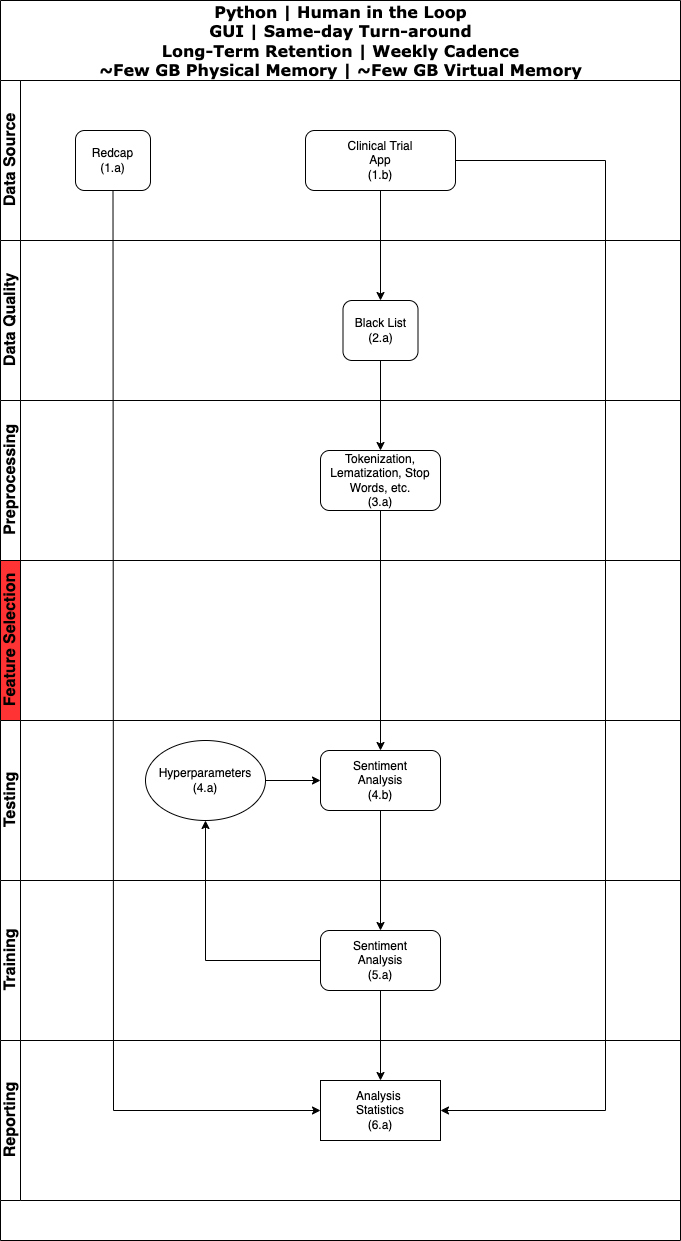

The diagram above was exported from draw.io. Its source (the exported page's mxGraphModel, read from the mxfile embedded in the PNG):
<mxGraphModel dx="1434" dy="923" grid="1" gridSize="10" guides="1" tooltips="1" connect="1" arrows="1" fold="1" page="1" pageScale="1" pageWidth="850" pageHeight="1100" background="none" math="0" shadow="0">
  <root>
    <mxCell id="0" />
    <mxCell id="1" parent="0" />
    <mxCell id="2b4e8129b02d487f-1" value="Python |&amp;nbsp;Human in the Loop&lt;br&gt;GUI |&amp;nbsp;Same-day Turn-around&lt;br&gt;Long-Term Retention |&amp;nbsp;Weekly Cadence&lt;br&gt;~Few GB Physical Memory |&amp;nbsp;~Few GB Virtual Memory" style="swimlane;html=1;childLayout=stackLayout;horizontal=1;startSize=80;horizontalStack=0;rounded=0;shadow=0;labelBackgroundColor=none;strokeWidth=1;fontFamily=Verdana;fontSize=16;align=center;" parent="1" vertex="1">
      <mxGeometry x="85" y="40" width="680" height="1240" as="geometry" />
    </mxCell>
    <mxCell id="2b4e8129b02d487f-2" value="Data Source" style="swimlane;html=1;startSize=20;horizontal=0;fontSize=16;" parent="2b4e8129b02d487f-1" vertex="1">
      <mxGeometry y="80" width="680" height="160" as="geometry" />
    </mxCell>
    <mxCell id="vNM_0CKaIcuw8vhPZy2S-3" value="Redcap&lt;br&gt;(1.a)" style="rounded=1;whiteSpace=wrap;html=1;" parent="2b4e8129b02d487f-2" vertex="1">
      <mxGeometry x="75" y="50" width="75" height="60" as="geometry" />
    </mxCell>
    <mxCell id="mGg0utY-gscn81u7Bjw5-3" value="Clinical&amp;nbsp;Trial&lt;br&gt;App&lt;br&gt;(1.b)" style="rounded=1;whiteSpace=wrap;html=1;" parent="2b4e8129b02d487f-2" vertex="1">
      <mxGeometry x="305" y="50" width="150" height="60" as="geometry" />
    </mxCell>
    <mxCell id="2b4e8129b02d487f-3" value="Data Quality" style="swimlane;html=1;startSize=20;horizontal=0;fontSize=16;" parent="2b4e8129b02d487f-1" vertex="1">
      <mxGeometry y="240" width="680" height="160" as="geometry" />
    </mxCell>
    <mxCell id="mGg0utY-gscn81u7Bjw5-2" value="Black List&lt;br&gt;(2.a)" style="rounded=1;whiteSpace=wrap;html=1;fillColor=#FFFFFF;" parent="2b4e8129b02d487f-3" vertex="1">
      <mxGeometry x="342.5" y="60" width="75" height="60" as="geometry" />
    </mxCell>
    <mxCell id="2b4e8129b02d487f-4" value="Preprocessing" style="swimlane;html=1;startSize=20;horizontal=0;fontSize=16;" parent="2b4e8129b02d487f-1" vertex="1">
      <mxGeometry y="400" width="680" height="160" as="geometry" />
    </mxCell>
    <mxCell id="mGg0utY-gscn81u7Bjw5-9" value="Tokenization, Lematization, Stop Words, etc.&lt;br&gt;(3.a)" style="rounded=1;whiteSpace=wrap;html=1;fillColor=#FFFFFF;" parent="2b4e8129b02d487f-4" vertex="1">
      <mxGeometry x="320" y="50" width="120" height="60" as="geometry" />
    </mxCell>
    <mxCell id="-gp8SUjufDWE4CltQYJB-1" value="Feature Selection" style="swimlane;html=1;startSize=20;horizontal=0;fontSize=16;fillColor=#FF3333;" parent="2b4e8129b02d487f-1" vertex="1">
      <mxGeometry y="560" width="680" height="160" as="geometry" />
    </mxCell>
    <mxCell id="-gp8SUjufDWE4CltQYJB-3" value="Testing" style="swimlane;html=1;startSize=20;horizontal=0;fontSize=16;fillColor=#FFFFFF;" parent="2b4e8129b02d487f-1" vertex="1">
      <mxGeometry y="720" width="680" height="160" as="geometry" />
    </mxCell>
    <mxCell id="mGg0utY-gscn81u7Bjw5-11" value="Sentiment&lt;br&gt;Analysis&lt;br&gt;(4.b)" style="rounded=1;whiteSpace=wrap;html=1;fillColor=#FFFFFF;" parent="-gp8SUjufDWE4CltQYJB-3" vertex="1">
      <mxGeometry x="320" y="30" width="120" height="60" as="geometry" />
    </mxCell>
    <mxCell id="NnULYtmoVk4AihelG-vN-4" value="Hyperparameters&lt;br&gt;(4.a)" style="ellipse;whiteSpace=wrap;html=1;fillColor=#FFFFFF;" parent="-gp8SUjufDWE4CltQYJB-3" vertex="1">
      <mxGeometry x="145" y="20" width="120" height="80" as="geometry" />
    </mxCell>
    <mxCell id="NnULYtmoVk4AihelG-vN-6" value="" style="endArrow=classic;html=1;rounded=0;exitX=1;exitY=0.5;exitDx=0;exitDy=0;" parent="-gp8SUjufDWE4CltQYJB-3" source="NnULYtmoVk4AihelG-vN-4" target="mGg0utY-gscn81u7Bjw5-11" edge="1">
      <mxGeometry width="50" height="50" relative="1" as="geometry">
        <mxPoint x="325" y="310" as="sourcePoint" />
        <mxPoint x="375" y="260" as="targetPoint" />
      </mxGeometry>
    </mxCell>
    <mxCell id="-gp8SUjufDWE4CltQYJB-2" value="Training" style="swimlane;html=1;startSize=20;horizontal=0;fontSize=16;fillColor=#FFFFFF;" parent="2b4e8129b02d487f-1" vertex="1">
      <mxGeometry y="880" width="680" height="160" as="geometry" />
    </mxCell>
    <mxCell id="mGg0utY-gscn81u7Bjw5-15" value="Sentiment&lt;br&gt;Analysis&lt;br&gt;(5.a)" style="rounded=1;whiteSpace=wrap;html=1;fillColor=#FFFFFF;" parent="-gp8SUjufDWE4CltQYJB-2" vertex="1">
      <mxGeometry x="320" y="50" width="120" height="60" as="geometry" />
    </mxCell>
    <mxCell id="-gp8SUjufDWE4CltQYJB-4" value="Reporting" style="swimlane;html=1;startSize=20;horizontal=0;fontSize=16;" parent="2b4e8129b02d487f-1" vertex="1">
      <mxGeometry y="1040" width="680" height="160" as="geometry" />
    </mxCell>
    <mxCell id="mGg0utY-gscn81u7Bjw5-1" value="Analysis&amp;nbsp;&lt;br&gt;Statistics&lt;br&gt;(6.a)" style="rounded=0;whiteSpace=wrap;html=1;" parent="-gp8SUjufDWE4CltQYJB-4" vertex="1">
      <mxGeometry x="320" y="40" width="120" height="60" as="geometry" />
    </mxCell>
    <mxCell id="mGg0utY-gscn81u7Bjw5-5" value="" style="endArrow=classic;html=1;rounded=0;exitX=0.5;exitY=1;exitDx=0;exitDy=0;entryX=0;entryY=0.5;entryDx=0;entryDy=0;" parent="2b4e8129b02d487f-1" source="vNM_0CKaIcuw8vhPZy2S-3" target="mGg0utY-gscn81u7Bjw5-1" edge="1">
      <mxGeometry width="50" height="50" relative="1" as="geometry">
        <mxPoint x="82.5" y="190" as="sourcePoint" />
        <mxPoint x="312.5" y="1120" as="targetPoint" />
        <Array as="points">
          <mxPoint x="113" y="1110" />
        </Array>
      </mxGeometry>
    </mxCell>
    <mxCell id="mGg0utY-gscn81u7Bjw5-7" value="" style="endArrow=classic;html=1;rounded=0;exitX=1;exitY=0.5;exitDx=0;exitDy=0;" parent="2b4e8129b02d487f-1" source="mGg0utY-gscn81u7Bjw5-3" target="mGg0utY-gscn81u7Bjw5-1" edge="1">
      <mxGeometry width="50" height="50" relative="1" as="geometry">
        <mxPoint x="435" y="650" as="sourcePoint" />
        <mxPoint x="485" y="1110" as="targetPoint" />
        <Array as="points">
          <mxPoint x="605" y="160" />
          <mxPoint x="605" y="1110" />
        </Array>
      </mxGeometry>
    </mxCell>
    <mxCell id="mGg0utY-gscn81u7Bjw5-8" value="" style="endArrow=classic;html=1;rounded=0;exitX=0.5;exitY=1;exitDx=0;exitDy=0;entryX=0.5;entryY=0;entryDx=0;entryDy=0;" parent="2b4e8129b02d487f-1" source="mGg0utY-gscn81u7Bjw5-3" target="mGg0utY-gscn81u7Bjw5-2" edge="1">
      <mxGeometry width="50" height="50" relative="1" as="geometry">
        <mxPoint x="435" y="670" as="sourcePoint" />
        <mxPoint x="175" y="280" as="targetPoint" />
      </mxGeometry>
    </mxCell>
    <mxCell id="mGg0utY-gscn81u7Bjw5-10" value="" style="endArrow=classic;html=1;rounded=0;exitX=0.5;exitY=1;exitDx=0;exitDy=0;entryX=0.5;entryY=0;entryDx=0;entryDy=0;" parent="2b4e8129b02d487f-1" source="mGg0utY-gscn81u7Bjw5-2" target="mGg0utY-gscn81u7Bjw5-9" edge="1">
      <mxGeometry width="50" height="50" relative="1" as="geometry">
        <mxPoint x="375" y="780" as="sourcePoint" />
        <mxPoint x="425" y="730" as="targetPoint" />
      </mxGeometry>
    </mxCell>
    <mxCell id="mGg0utY-gscn81u7Bjw5-12" value="" style="endArrow=classic;html=1;rounded=0;entryX=0.5;entryY=0;entryDx=0;entryDy=0;exitX=0.5;exitY=1;exitDx=0;exitDy=0;" parent="2b4e8129b02d487f-1" source="mGg0utY-gscn81u7Bjw5-9" target="mGg0utY-gscn81u7Bjw5-11" edge="1">
      <mxGeometry width="50" height="50" relative="1" as="geometry">
        <mxPoint x="459" y="512" as="sourcePoint" />
        <mxPoint x="425" y="720" as="targetPoint" />
      </mxGeometry>
    </mxCell>
    <mxCell id="NnULYtmoVk4AihelG-vN-2" value="" style="endArrow=classic;html=1;rounded=0;exitX=0.5;exitY=1;exitDx=0;exitDy=0;entryX=0.5;entryY=0;entryDx=0;entryDy=0;" parent="2b4e8129b02d487f-1" source="mGg0utY-gscn81u7Bjw5-11" target="mGg0utY-gscn81u7Bjw5-15" edge="1">
      <mxGeometry width="50" height="50" relative="1" as="geometry">
        <mxPoint x="325" y="820" as="sourcePoint" />
        <mxPoint x="375" y="770" as="targetPoint" />
      </mxGeometry>
    </mxCell>
    <mxCell id="NnULYtmoVk4AihelG-vN-3" value="" style="endArrow=classic;html=1;rounded=0;exitX=0.5;exitY=1;exitDx=0;exitDy=0;entryX=0.5;entryY=0;entryDx=0;entryDy=0;" parent="2b4e8129b02d487f-1" source="mGg0utY-gscn81u7Bjw5-15" target="mGg0utY-gscn81u7Bjw5-1" edge="1">
      <mxGeometry width="50" height="50" relative="1" as="geometry">
        <mxPoint x="325" y="820" as="sourcePoint" />
        <mxPoint x="375" y="770" as="targetPoint" />
      </mxGeometry>
    </mxCell>
    <mxCell id="NnULYtmoVk4AihelG-vN-5" value="" style="endArrow=classic;html=1;rounded=0;exitX=0;exitY=0.5;exitDx=0;exitDy=0;entryX=0.5;entryY=1;entryDx=0;entryDy=0;" parent="2b4e8129b02d487f-1" source="mGg0utY-gscn81u7Bjw5-15" target="NnULYtmoVk4AihelG-vN-4" edge="1">
      <mxGeometry width="50" height="50" relative="1" as="geometry">
        <mxPoint x="325" y="1030" as="sourcePoint" />
        <mxPoint x="375" y="980" as="targetPoint" />
        <Array as="points">
          <mxPoint x="205" y="960" />
        </Array>
      </mxGeometry>
    </mxCell>
  </root>
</mxGraphModel>